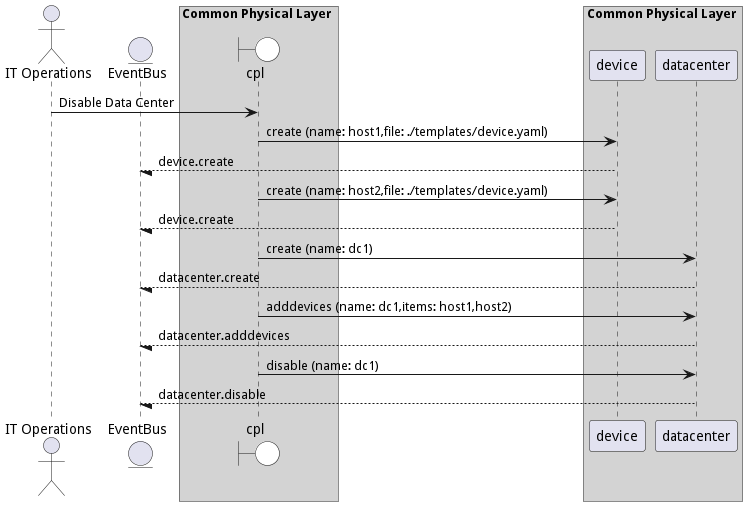

The diagram above was rendered by PlantUML. Its source (embedded in the PNG):
@startuml

actor "IT Operations"


entity EventBus

box Common Physical Layer #lightgray
    boundary cpl #white
end box


box Common Physical Layer #lightgray
            participant device
            participant datacenter
    end box


"IT Operations" -> cpl: Disable Data Center

    cpl -> "device": create (name: host1,file: ./templates/device.yaml)

    "device" --/ EventBus: device.create

    cpl -> "device": create (name: host2,file: ./templates/device.yaml)

    "device" --/ EventBus: device.create

    cpl -> "datacenter": create (name: dc1)

    "datacenter" --/ EventBus: datacenter.create

    cpl -> "datacenter": adddevices (name: dc1,items: host1,host2)

    "datacenter" --/ EventBus: datacenter.adddevices

    cpl -> "datacenter": disable (name: dc1)

    "datacenter" --/ EventBus: datacenter.disable



@enduml